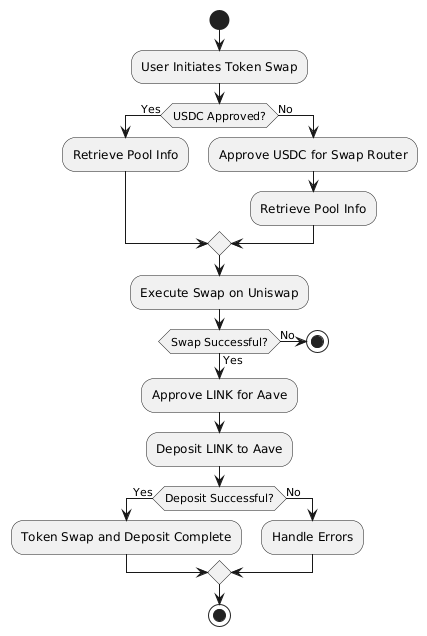

The diagram above was rendered by PlantUML. Its source (embedded in the PNG):
@startuml
start

:User Initiates Token Swap;

if (USDC Approved?) then (Yes)
    :Retrieve Pool Info;
else (No)
    :Approve USDC for Swap Router;
    :Retrieve Pool Info;
endif

:Execute Swap on Uniswap;
if (Swap Successful?) then (Yes)
    :Approve LINK for Aave;
else (No)
    stop
endif

:Deposit LINK to Aave;

if (Deposit Successful?) then (Yes)
    :Token Swap and Deposit Complete;
else (No)
    :Handle Errors;
endif

stop
@enduml